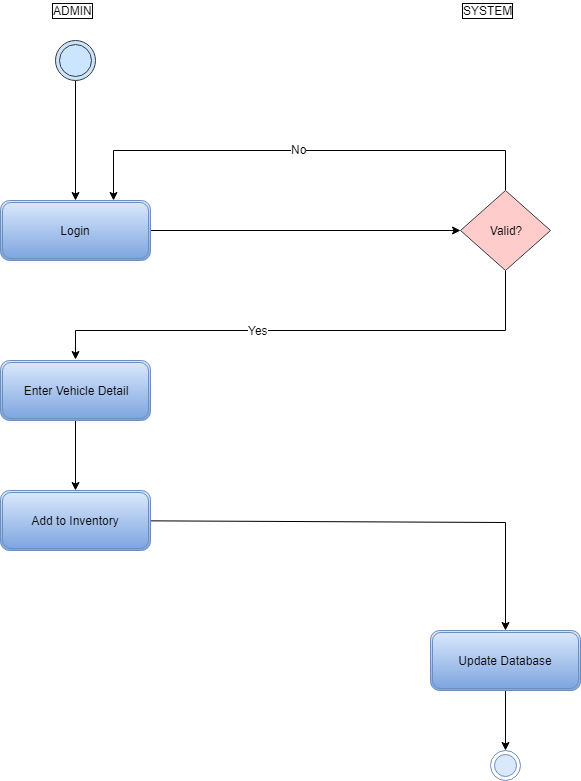

The diagram above was exported from draw.io. Its source (the exported page's mxGraphModel, read from the mxfile embedded in the PNG):
<mxGraphModel dx="1177" dy="764" grid="1" gridSize="10" guides="1" tooltips="1" connect="1" arrows="1" fold="1" page="1" pageScale="1" pageWidth="850" pageHeight="1100" math="0" shadow="0">
  <root>
    <mxCell id="0" />
    <mxCell id="1" parent="0" />
    <mxCell id="8Afv59T_XoD1dYrOiLYd-40" value="" style="edgeStyle=orthogonalEdgeStyle;rounded=0;orthogonalLoop=1;jettySize=auto;html=1;" edge="1" parent="1" source="8Afv59T_XoD1dYrOiLYd-6" target="8Afv59T_XoD1dYrOiLYd-8">
      <mxGeometry relative="1" as="geometry" />
    </mxCell>
    <mxCell id="8Afv59T_XoD1dYrOiLYd-6" value="" style="ellipse;shape=doubleEllipse;whiteSpace=wrap;html=1;aspect=fixed;fillColor=#cce5ff;strokeColor=#36393d;strokeWidth=1;perimeterSpacing=0;" vertex="1" parent="1">
      <mxGeometry x="180" y="70" width="40" height="40" as="geometry" />
    </mxCell>
    <mxCell id="8Afv59T_XoD1dYrOiLYd-197" style="edgeStyle=none;rounded=0;orthogonalLoop=1;jettySize=auto;html=1;entryX=0;entryY=0.5;entryDx=0;entryDy=0;fontColor=#000000;" edge="1" parent="1" source="8Afv59T_XoD1dYrOiLYd-8" target="8Afv59T_XoD1dYrOiLYd-179">
      <mxGeometry relative="1" as="geometry" />
    </mxCell>
    <mxCell id="8Afv59T_XoD1dYrOiLYd-8" value="Login" style="shape=ext;double=1;rounded=1;whiteSpace=wrap;html=1;strokeWidth=1;fillColor=#dae8fc;strokeColor=#6c8ebf;gradientColor=#7ea6e0;" vertex="1" parent="1">
      <mxGeometry x="125" y="230" width="150" height="60" as="geometry" />
    </mxCell>
    <mxCell id="8Afv59T_XoD1dYrOiLYd-131" value="ADMIN" style="text;html=1;resizable=0;points=[];autosize=1;align=left;verticalAlign=top;spacingTop=-4;fontColor=#000000;labelBorderColor=#000000;" vertex="1" parent="1">
      <mxGeometry x="175" y="30" width="50" height="20" as="geometry" />
    </mxCell>
    <mxCell id="8Afv59T_XoD1dYrOiLYd-132" value="SYSTEM" style="text;html=1;resizable=0;points=[];autosize=1;align=left;verticalAlign=top;spacingTop=-4;fontColor=#000000;labelBorderColor=#000000;" vertex="1" parent="1">
      <mxGeometry x="585" y="30" width="60" height="20" as="geometry" />
    </mxCell>
    <mxCell id="8Afv59T_XoD1dYrOiLYd-204" style="edgeStyle=none;rounded=0;orthogonalLoop=1;jettySize=auto;html=1;entryX=0.5;entryY=0;entryDx=0;entryDy=0;fontColor=#000000;" edge="1" parent="1" source="8Afv59T_XoD1dYrOiLYd-139" target="8Afv59T_XoD1dYrOiLYd-183">
      <mxGeometry relative="1" as="geometry" />
    </mxCell>
    <mxCell id="8Afv59T_XoD1dYrOiLYd-139" value="Enter Vehicle Detail" style="shape=ext;double=1;rounded=1;whiteSpace=wrap;html=1;strokeWidth=1;fillColor=#dae8fc;strokeColor=#6c8ebf;gradientColor=#7ea6e0;" vertex="1" parent="1">
      <mxGeometry x="125" y="390" width="150" height="60" as="geometry" />
    </mxCell>
    <mxCell id="8Afv59T_XoD1dYrOiLYd-198" style="edgeStyle=none;rounded=0;orthogonalLoop=1;jettySize=auto;html=1;entryX=0.75;entryY=0;entryDx=0;entryDy=0;fontColor=#000000;" edge="1" parent="1" source="8Afv59T_XoD1dYrOiLYd-179" target="8Afv59T_XoD1dYrOiLYd-8">
      <mxGeometry relative="1" as="geometry">
        <Array as="points">
          <mxPoint x="630" y="180" />
          <mxPoint x="238" y="180" />
        </Array>
      </mxGeometry>
    </mxCell>
    <mxCell id="8Afv59T_XoD1dYrOiLYd-200" value="No" style="text;html=1;resizable=0;points=[];align=center;verticalAlign=middle;labelBackgroundColor=#ffffff;fontColor=#000000;" vertex="1" connectable="0" parent="8Afv59T_XoD1dYrOiLYd-198">
      <mxGeometry x="0.0249" y="-2" relative="1" as="geometry">
        <mxPoint as="offset" />
      </mxGeometry>
    </mxCell>
    <mxCell id="8Afv59T_XoD1dYrOiLYd-201" style="edgeStyle=none;rounded=0;orthogonalLoop=1;jettySize=auto;html=1;fontColor=#000000;" edge="1" parent="1" source="8Afv59T_XoD1dYrOiLYd-179">
      <mxGeometry relative="1" as="geometry">
        <mxPoint x="200" y="389" as="targetPoint" />
        <Array as="points">
          <mxPoint x="630" y="360" />
          <mxPoint x="200" y="360" />
        </Array>
      </mxGeometry>
    </mxCell>
    <mxCell id="8Afv59T_XoD1dYrOiLYd-202" value="Yes" style="text;html=1;resizable=0;points=[];align=center;verticalAlign=middle;labelBackgroundColor=#ffffff;fontColor=#000000;" vertex="1" connectable="0" parent="8Afv59T_XoD1dYrOiLYd-201">
      <mxGeometry x="0.187" y="-1" relative="1" as="geometry">
        <mxPoint as="offset" />
      </mxGeometry>
    </mxCell>
    <mxCell id="8Afv59T_XoD1dYrOiLYd-179" value="&lt;span style=&quot;background-color: rgb(255 , 204 , 204)&quot;&gt;Valid?&lt;/span&gt;" style="rhombus;whiteSpace=wrap;html=1;labelBackgroundColor=#FFFFFF;strokeWidth=1;fillColor=#ffcccc;align=center;strokeColor=#36393d;" vertex="1" parent="1">
      <mxGeometry x="585" y="220" width="90" height="80" as="geometry" />
    </mxCell>
    <mxCell id="8Afv59T_XoD1dYrOiLYd-205" style="edgeStyle=none;rounded=0;orthogonalLoop=1;jettySize=auto;html=1;entryX=0.5;entryY=0;entryDx=0;entryDy=0;fontColor=#000000;" edge="1" parent="1" source="8Afv59T_XoD1dYrOiLYd-183" target="8Afv59T_XoD1dYrOiLYd-190">
      <mxGeometry relative="1" as="geometry">
        <Array as="points">
          <mxPoint x="630" y="552" />
        </Array>
      </mxGeometry>
    </mxCell>
    <mxCell id="8Afv59T_XoD1dYrOiLYd-183" value="Add to Inventory" style="shape=ext;double=1;rounded=1;whiteSpace=wrap;html=1;strokeWidth=1;fillColor=#dae8fc;strokeColor=#6c8ebf;gradientColor=#7ea6e0;" vertex="1" parent="1">
      <mxGeometry x="125" y="520" width="150" height="60" as="geometry" />
    </mxCell>
    <mxCell id="8Afv59T_XoD1dYrOiLYd-208" style="edgeStyle=none;rounded=0;orthogonalLoop=1;jettySize=auto;html=1;fontColor=#000000;" edge="1" parent="1" source="8Afv59T_XoD1dYrOiLYd-190">
      <mxGeometry relative="1" as="geometry">
        <mxPoint x="630" y="780" as="targetPoint" />
      </mxGeometry>
    </mxCell>
    <mxCell id="8Afv59T_XoD1dYrOiLYd-190" value="Update Database" style="shape=ext;double=1;rounded=1;whiteSpace=wrap;html=1;strokeWidth=1;fillColor=#dae8fc;strokeColor=#6c8ebf;gradientColor=#7ea6e0;" vertex="1" parent="1">
      <mxGeometry x="555" y="660" width="150" height="60" as="geometry" />
    </mxCell>
    <mxCell id="8Afv59T_XoD1dYrOiLYd-209" value="" style="ellipse;html=1;shape=endState;fillColor=#dae8fc;strokeColor=#6c8ebf;labelBackgroundColor=#FFFFFF;align=center;" vertex="1" parent="1">
      <mxGeometry x="615" y="780" width="30" height="30" as="geometry" />
    </mxCell>
  </root>
</mxGraphModel>